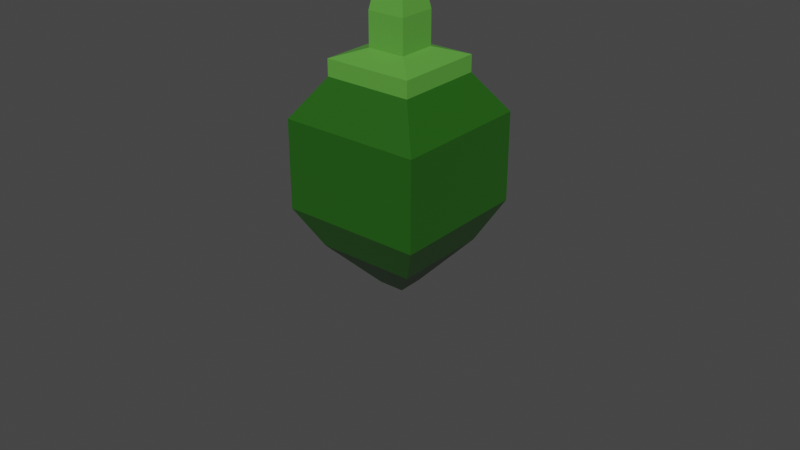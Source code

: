 # Source: PepperFruit.blend  (saved by Blender 2.83.19; exported with 4.5.12 LTS)
import bpy
from mathutils import Matrix  # noqa: F401  (used for matrix-valued properties, if any)

bpy.ops.wm.read_factory_settings(use_empty=True)
scene = bpy.context.scene
scene.name = 'Scene'

# ---- collections
col_collection = bpy.data.collections.new('Collection'); scene.collection.children.link(col_collection)

# ---- materials (node trees are filled in below, after node groups)
mat_pepper = bpy.data.materials.new('Pepper')
mat_pepper.alpha_threshold = 0.0
mat_pepper.use_transparent_shadow = False
mat_pepper.line_color = (0.0, 0.0, 0.0, 1.0)
mat_stem = bpy.data.materials.new('Stem')
mat_stem.use_transparent_shadow = False

# ---- material node trees
mat_pepper.use_nodes = True; mat_pepper.node_tree.nodes.clear()
_N = mat_pepper.node_tree.nodes; _L = mat_pepper.node_tree.links
n0 = _N.new('ShaderNodeOutputMaterial'); n0.name = 'Material Output'; n0.location = (300, 300)
n1 = _N.new('ShaderNodeBsdfPrincipled'); n1.name = 'Principled BSDF'; n1.location = (10, 300)
n1.distribution = 'GGX'
n1.subsurface_method = 'BURLEY'
n1.inputs[0].default_value = (0.01299, 0.1025, 0.00283, 1.0)
n1.inputs[2].default_value = 0.4
n1.inputs[3].default_value = 1.45
n1.inputs[13].default_value = 1.0
n1.inputs[27].default_value = (0.0, 0.0, 0.0, 1.0)
n1.inputs[28].default_value = 1.0
_L.new(n1.outputs[0], n0.inputs[0])
n0.is_active_output = True
mat_stem.use_nodes = True; mat_stem.node_tree.nodes.clear()
_N = mat_stem.node_tree.nodes; _L = mat_stem.node_tree.links
n0 = _N.new('ShaderNodeBsdfPrincipled'); n0.name = 'Principled BSDF'; n0.location = (10, 300)
n0.distribution = 'GGX'
n0.subsurface_method = 'BURLEY'
n0.inputs[0].default_value = (0.105, 0.3588, 0.04853, 1.0)
n0.inputs[3].default_value = 1.45
n0.inputs[27].default_value = (0.0, 0.0, 0.0, 1.0)
n0.inputs[28].default_value = 1.0
n1 = _N.new('ShaderNodeOutputMaterial'); n1.name = 'Material Output'; n1.location = (300, 300)
_L.new(n0.outputs[0], n1.inputs[0])
n1.is_active_output = True

# ---- world
world_world = bpy.data.worlds.new('World'); scene.world = world_world
world_world.use_nodes = True; world_world.node_tree.nodes.clear()
_N = world_world.node_tree.nodes; _L = world_world.node_tree.links
n0 = _N.new('ShaderNodeOutputWorld'); n0.name = 'World Output'; n0.location = (300, 300)
n1 = _N.new('ShaderNodeBackground'); n1.name = 'Background'; n1.location = (10, 300)
n1.inputs[0].default_value = (0.05088, 0.05088, 0.05088, 1.0)
_L.new(n1.outputs[0], n0.inputs[0])
n0.is_active_output = True
world_world.color = (0.05088, 0.05088, 0.05088)
world_world.use_sun_shadow = False
world_world.sun_shadow_jitter_overblur = 0.0

# ---- meshes
me_cube = bpy.data.meshes.new('Cube')
me_cube.from_pydata([(1.0, 1.0, 1.0), (1.0, 1.0, -0.2525), (1.0, -1.0, 1.0), (1.0, -1.0, -0.2525), (-1.0, 1.0, 1.0), (-1.0, 1.0, -0.2525), (-1.0, -1.0, 1.0), (-1.0, -1.0, -0.2525), (0.6317, -0.6317, 1.543), (-0.6317, -0.6317, 1.543), (0.6317, 0.6317, 1.543), (-0.6317, 0.6317, 1.543), (-0.7014, 0.7014, -0.8239), (-0.7014, -0.7014, -0.8239), (0.7014, 0.7014, -0.8239), (0.7014, -0.7014, -0.8239), (-0.1844, 0.1844, -1.415), (-0.1844, -0.1844, -1.415), (0.1844, 0.1844, -1.415), (0.1844, -0.1844, -1.415), (0.6317, -0.6317, 1.776), (-0.6317, -0.6317, 1.776), (0.6317, 0.6317, 1.776), (-0.6317, 0.6317, 1.776), (0.2702, -0.2702, 1.897), (-0.2702, -0.2702, 1.897), (0.2702, 0.2702, 1.897), (-0.2702, 0.2702, 1.897), (0.2702, -0.2702, 2.369), (-0.2702, -0.2702, 2.369), (0.2702, 0.2702, 2.369), (-0.2702, 0.2702, 2.369), (0.1905, -0.1905, 2.799), (-0.1905, -0.1905, 2.799), (0.1905, 0.1905, 2.799), (-0.1905, 0.1905, 2.799), (0.09891, -0.09891, 3.2), (-0.09891, -0.09891, 3.2), (0.09891, 0.09891, 3.2), (-0.09891, 0.09891, 3.2)], [], [(0, 4, 11, 10), (3, 2, 6, 7), (7, 6, 4, 5), (3, 7, 13, 15), (1, 0, 2, 3), (5, 4, 0, 1), (10, 11, 23, 22), (6, 2, 8, 9), (4, 6, 9, 11), (2, 0, 10, 8), (12, 14, 18, 16), (7, 5, 12, 13), (1, 3, 15, 14), (5, 1, 14, 12), (16, 18, 19, 17), (15, 13, 17, 19), (13, 12, 16, 17), (14, 15, 19, 18), (22, 23, 27, 26), (8, 10, 22, 20), (11, 9, 21, 23), (9, 8, 20, 21), (27, 25, 29, 31), (20, 22, 26, 24), (23, 21, 25, 27), (21, 20, 24, 25), (31, 29, 33, 35), (25, 24, 28, 29), (26, 27, 31, 30), (24, 26, 30, 28), (34, 35, 39, 38), (29, 28, 32, 33), (30, 31, 35, 34), (28, 30, 34, 32), (38, 39, 37, 36), (32, 34, 38, 36), (35, 33, 37, 39), (33, 32, 36, 37)])
me_cube.polygons.foreach_set('material_index', [0, 0, 0, 0, 0, 0, 1, 0, 0, 0, 0, 0, 0, 0, 0, 0, 0, 0, 1, 1, 1, 1, 1, 1, 1, 1, 1, 1, 1, 1, 1, 1, 1, 1, 1, 1, 1, 1])
_uv = me_cube.uv_layers.new(name='UVMap')
_uv.uv.foreach_set('vector', [0.625, 0.5, 0.625, 0.25, 0.625, 0.25, 0.625, 0.5, 0.375, 0.75, 0.625, 0.75, 0.625, 1.0, 0.375, 1.0, 0.375, 0.0, 0.625, 0.0, 0.625, 0.25, 0.375, 0.25, 0.375, 0.75, 0.375, 1.0, 0.375, 1.0, 0.375, 0.75, 0.375, 0.5, 0.625, 0.5, 0.625, 0.75, 0.375, 0.75, 0.375, 0.25, 0.625, 0.25, 0.625, 0.5, 0.375, 0.5, 0.625, 0.5, 0.625, 0.25, 0.625, 0.25, 0.625, 0.5, 0.625, 1.0, 0.625, 0.75, 0.625, 0.75, 0.625, 1.0, 0.625, 0.25, 0.625, 0.0, 0.625, 0.0, 0.625, 0.25, 0.625, 0.75, 0.625, 0.5, 0.625, 0.5, 0.625, 0.75, 0.375, 0.25, 0.375, 0.5, 0.375, 0.5, 0.375, 0.25, 0.375, 0.0, 0.375, 0.25, 0.375, 0.25, 0.375, 0.0, 0.375, 0.5, 0.375, 0.75, 0.375, 0.75, 0.375, 0.5, 0.375, 0.25, 0.375, 0.5, 0.375, 0.5, 0.375, 0.25, 0.125, 0.5, 0.375, 0.5, 0.375, 0.75, 0.125, 0.75, 0.375, 0.75, 0.375, 1.0, 0.375, 1.0, 0.375, 0.75, 0.375, 0.0, 0.375, 0.25, 0.375, 0.25, 0.375, 0.0, 0.375, 0.5, 0.375, 0.75, 0.375, 0.75, 0.375, 0.5, 0.625, 0.5, 0.625, 0.25, 0.625, 0.25, 0.625, 0.5, 0.625, 0.75, 0.625, 0.5, 0.625, 0.5, 0.625, 0.75, 0.625, 0.25, 0.625, 0.0, 0.625, 0.0, 0.625, 0.25, 0.625, 1.0, 0.625, 0.75, 0.625, 0.75, 0.625, 1.0, 0.625, 0.25, 0.625, 0.0, 0.625, 0.0, 0.625, 0.25, 0.625, 0.75, 0.625, 0.5, 0.625, 0.5, 0.625, 0.75, 0.625, 0.25, 0.625, 0.0, 0.625, 0.0, 0.625, 0.25, 0.625, 1.0, 0.625, 0.75, 0.625, 0.75, 0.625, 1.0, 0.625, 0.25, 0.625, 0.0, 0.625, 0.0, 0.625, 0.25, 0.625, 1.0, 0.625, 0.75, 0.625, 0.75, 0.625, 1.0, 0.625, 0.5, 0.625, 0.25, 0.625, 0.25, 0.625, 0.5, 0.625, 0.75, 0.625, 0.5, 0.625, 0.5, 0.625, 0.75, 0.625, 0.5, 0.625, 0.25, 0.625, 0.25, 0.625, 0.5, 0.625, 1.0, 0.625, 0.75, 0.625, 0.75, 0.625, 1.0, 0.625, 0.5, 0.625, 0.25, 0.625, 0.25, 0.625, 0.5, 0.625, 0.75, 0.625, 0.5, 0.625, 0.5, 0.625, 0.75, 0.625, 0.5, 0.875, 0.5, 0.875, 0.75, 0.625, 0.75, 0.625, 0.75, 0.625, 0.5, 0.625, 0.5, 0.625, 0.75, 0.625, 0.25, 0.625, 0.0, 0.625, 0.0, 0.625, 0.25, 0.625, 1.0, 0.625, 0.75, 0.625, 0.75, 0.625, 1.0])
me_cube.materials.append(mat_pepper)
me_cube.materials.append(mat_stem)
me_cube.use_remesh_preserve_volume = False
me_cube.use_remesh_preserve_attributes = False
me_cube.use_mirror_vertex_groups = False
me_cube.update()

# ---- objects
ob_pepper = bpy.data.objects.new('Pepper', me_cube)

# ---- transforms, parenting, visibility, modifiers, constraints
ob_pepper.location = (0.0, 0.0, 0.0)
ob_pepper.scale = (0.2915, 0.2915, 0.2915)
ob_pepper.lock_rotations_4d = False
ob_pepper.empty_display_type = 'ARROWS'
ob_pepper.lineart.crease_threshold = 0.0

# ---- collection membership
col_collection.objects.link(ob_pepper)

# ---- scene / render settings (as saved in the file)
scene.frame_start = 0; scene.frame_end = 250; scene.frame_set(20)
scene.render.engine = 'BLENDER_EEVEE_NEXT'
scene.cycles.use_denoising = False
scene.cycles.samples = 128
scene.cycles.sampling_pattern = 'TABULATED_SOBOL'
scene.cycles.use_adaptive_sampling = False
scene.cycles.use_light_tree = False
scene.view_settings.view_transform = 'Filmic'
bpy.context.view_layer.update()

# ---- added for rendering (the .blend has no active camera and no usable light): camera, sun
cam_auto = bpy.data.cameras.new('AutoCamera')
cam_auto.lens = 50.0
cam_auto.sensor_width = 36.0
cam_auto.clip_end = 1000.0
ob_auto_camera = bpy.data.objects.new('AutoCamera', cam_auto)
scene.collection.objects.link(ob_auto_camera)
ob_auto_camera.location = (2.45209, -2.94251, 1.79789)
ob_auto_camera.rotation_euler = (1.09748, -7.21219e-08, 0.694738)
scene.camera = ob_auto_camera
light_auto_sun = bpy.data.lights.new('AutoSun', 'SUN')
light_auto_sun.energy = 3.0
light_auto_sun.angle = 0.0523599
ob_auto_sun = bpy.data.objects.new('AutoSun', light_auto_sun)
scene.collection.objects.link(ob_auto_sun)
ob_auto_sun.rotation_euler = (0.872665, 0.174533, 0.523599)
bpy.context.view_layer.update()
